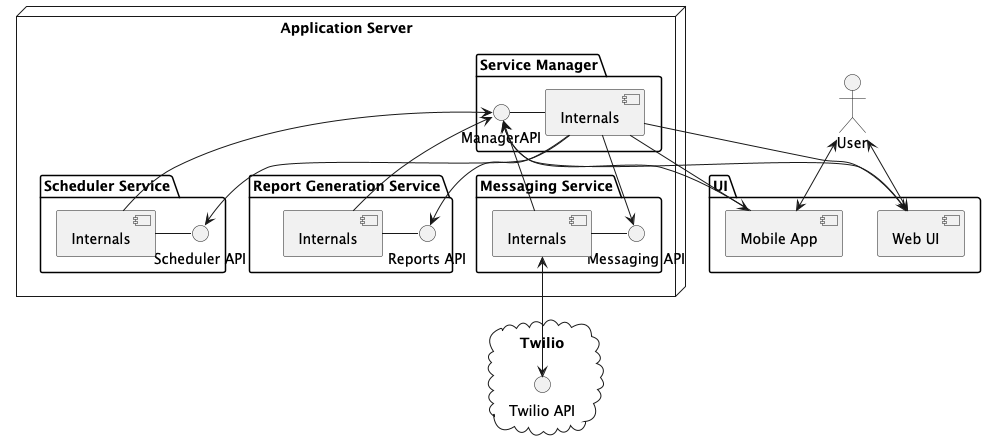

The diagram above was rendered by PlantUML. Its source (embedded in the PNG):
@startuml

User as user

package "UI" {
    component [Mobile App] as mobile_app
    component [Web UI] as web_ui
    user <--> mobile_app
    user <--> web_ui
}

node "Application Server" {
    package "Service Manager" {
        interface "ManagerAPI" as manager_api
        component [Internals] as service_manager_internals
        manager_api - service_manager_internals
        mobile_app --> manager_api
        web_ui --> manager_api
        service_manager_internals --> mobile_app
        service_manager_internals --> web_ui
    }

    package "Scheduler Service" {
        interface "Scheduler API" as scheduler_api
        component [Internals] as scheduler_internals
        scheduler_api - scheduler_internals
        service_manager_internals --> scheduler_api
        scheduler_internals --> manager_api
    }

    package "Report Generation Service" {
        interface "Reports API" as reports_api
        component [Internals] as reports_internals
        reports_api - reports_internals
        service_manager_internals --> reports_api
        reports_internals --> manager_api
    }

    package "Messaging Service" {
        interface "Messaging API" as messaging_api
        component [Internals] as messaging_internals
        messaging_api - messaging_internals
        service_manager_internals --> messaging_api
        messaging_internals --> manager_api
    }
}

cloud Twilio {
    interface "Twilio API" as twilio
    messaging_internals <--> twilio
}
@enduml